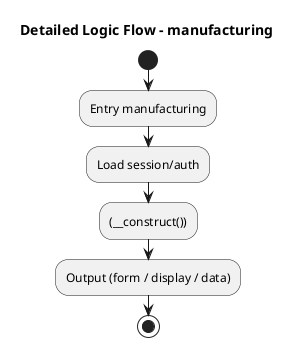

The diagram above was rendered by PlantUML. Its source (embedded in the PNG):
@startuml
title Detailed Logic Flow - manufacturing
start
:Entry manufacturing;
:Load session/auth;
:(__construct());
:Output (form / display / data);
stop
@enduml